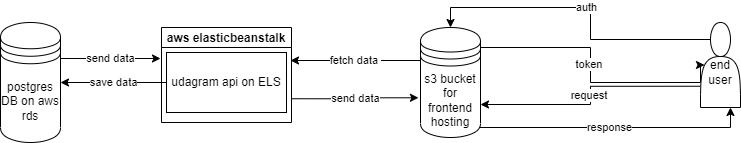

The diagram above was exported from draw.io. Its source (the exported page's mxGraphModel, read from the mxfile embedded in the PNG):
<mxGraphModel dx="827" dy="474" grid="1" gridSize="10" guides="1" tooltips="1" connect="1" arrows="1" fold="1" page="1" pageScale="1" pageWidth="850" pageHeight="1100" math="0" shadow="0">
  <root>
    <mxCell id="0" />
    <mxCell id="1" parent="0" />
    <mxCell id="ZAP_SQweT72Mi8gq4bEL-12" value="auth" style="edgeStyle=orthogonalEdgeStyle;rounded=0;orthogonalLoop=1;jettySize=auto;html=1;exitX=0.25;exitY=0.2;exitDx=0;exitDy=0;exitPerimeter=0;entryX=0.5;entryY=0;entryDx=0;entryDy=0;" edge="1" parent="1" source="ZAP_SQweT72Mi8gq4bEL-1" target="ZAP_SQweT72Mi8gq4bEL-2">
      <mxGeometry relative="1" as="geometry" />
    </mxCell>
    <mxCell id="ZAP_SQweT72Mi8gq4bEL-14" value="request&amp;nbsp;" style="edgeStyle=orthogonalEdgeStyle;rounded=0;orthogonalLoop=1;jettySize=auto;html=1;exitX=0;exitY=0.75;exitDx=0;exitDy=0;entryX=1;entryY=0.7;entryDx=0;entryDy=0;" edge="1" parent="1" source="ZAP_SQweT72Mi8gq4bEL-1" target="ZAP_SQweT72Mi8gq4bEL-2">
      <mxGeometry relative="1" as="geometry" />
    </mxCell>
    <mxCell id="ZAP_SQweT72Mi8gq4bEL-1" value="&lt;br&gt;end user" style="shape=actor;whiteSpace=wrap;html=1;" vertex="1" parent="1">
      <mxGeometry x="740" y="345" width="40" height="85" as="geometry" />
    </mxCell>
    <mxCell id="ZAP_SQweT72Mi8gq4bEL-13" value="token&amp;nbsp;" style="edgeStyle=orthogonalEdgeStyle;rounded=0;orthogonalLoop=1;jettySize=auto;html=1;exitX=0.85;exitY=0.05;exitDx=0;exitDy=0;exitPerimeter=0;entryX=0.1;entryY=0.5;entryDx=0;entryDy=0;entryPerimeter=0;" edge="1" parent="1" source="ZAP_SQweT72Mi8gq4bEL-2" target="ZAP_SQweT72Mi8gq4bEL-1">
      <mxGeometry relative="1" as="geometry">
        <Array as="points">
          <mxPoint x="511" y="370" />
          <mxPoint x="630" y="370" />
          <mxPoint x="630" y="405" />
          <mxPoint x="740" y="405" />
          <mxPoint x="740" y="388" />
        </Array>
      </mxGeometry>
    </mxCell>
    <mxCell id="ZAP_SQweT72Mi8gq4bEL-21" value="fetch data&amp;nbsp;" style="edgeStyle=orthogonalEdgeStyle;rounded=0;orthogonalLoop=1;jettySize=auto;html=1;exitX=0;exitY=0.3;exitDx=0;exitDy=0;" edge="1" parent="1" source="ZAP_SQweT72Mi8gq4bEL-2">
      <mxGeometry relative="1" as="geometry">
        <mxPoint x="330" y="383" as="targetPoint" />
      </mxGeometry>
    </mxCell>
    <mxCell id="ZAP_SQweT72Mi8gq4bEL-23" value="response" style="edgeStyle=orthogonalEdgeStyle;rounded=0;orthogonalLoop=1;jettySize=auto;html=1;exitX=0.85;exitY=0.95;exitDx=0;exitDy=0;exitPerimeter=0;entryX=0.75;entryY=1;entryDx=0;entryDy=0;" edge="1" parent="1" source="ZAP_SQweT72Mi8gq4bEL-2" target="ZAP_SQweT72Mi8gq4bEL-1">
      <mxGeometry relative="1" as="geometry">
        <Array as="points">
          <mxPoint x="511" y="450" />
          <mxPoint x="770" y="450" />
        </Array>
      </mxGeometry>
    </mxCell>
    <mxCell id="ZAP_SQweT72Mi8gq4bEL-2" value="s3 bucket&lt;br&gt;for frontend&lt;br&gt;hosting" style="shape=datastore;whiteSpace=wrap;html=1;" vertex="1" parent="1">
      <mxGeometry x="460" y="350" width="60" height="110" as="geometry" />
    </mxCell>
    <mxCell id="ZAP_SQweT72Mi8gq4bEL-20" value="send data" style="edgeStyle=orthogonalEdgeStyle;rounded=0;orthogonalLoop=1;jettySize=auto;html=1;exitX=1;exitY=0.3;exitDx=0;exitDy=0;" edge="1" parent="1" source="ZAP_SQweT72Mi8gq4bEL-15">
      <mxGeometry relative="1" as="geometry">
        <mxPoint x="200" y="381" as="targetPoint" />
      </mxGeometry>
    </mxCell>
    <mxCell id="ZAP_SQweT72Mi8gq4bEL-15" value="postgres DB on aws rds" style="shape=datastore;whiteSpace=wrap;html=1;" vertex="1" parent="1">
      <mxGeometry x="40" y="345" width="60" height="120" as="geometry" />
    </mxCell>
    <mxCell id="ZAP_SQweT72Mi8gq4bEL-22" value="send data" style="edgeStyle=orthogonalEdgeStyle;rounded=0;orthogonalLoop=1;jettySize=auto;html=1;exitX=1;exitY=0.75;exitDx=0;exitDy=0;entryX=-0.034;entryY=0.639;entryDx=0;entryDy=0;entryPerimeter=0;" edge="1" parent="1" source="ZAP_SQweT72Mi8gq4bEL-16" target="ZAP_SQweT72Mi8gq4bEL-2">
      <mxGeometry relative="1" as="geometry" />
    </mxCell>
    <mxCell id="ZAP_SQweT72Mi8gq4bEL-16" value="aws elasticbeanstalk" style="swimlane;startSize=20;" vertex="1" parent="1">
      <mxGeometry x="201" y="350" width="130" height="95" as="geometry" />
    </mxCell>
    <mxCell id="ZAP_SQweT72Mi8gq4bEL-17" value="udagram api on ELS" style="rounded=0;whiteSpace=wrap;html=1;" vertex="1" parent="ZAP_SQweT72Mi8gq4bEL-16">
      <mxGeometry x="5" y="25" width="120" height="60" as="geometry" />
    </mxCell>
    <mxCell id="ZAP_SQweT72Mi8gq4bEL-18" value="save data" style="edgeStyle=orthogonalEdgeStyle;rounded=0;orthogonalLoop=1;jettySize=auto;html=1;entryX=1;entryY=0.5;entryDx=0;entryDy=0;" edge="1" parent="1" source="ZAP_SQweT72Mi8gq4bEL-17" target="ZAP_SQweT72Mi8gq4bEL-15">
      <mxGeometry relative="1" as="geometry" />
    </mxCell>
  </root>
</mxGraphModel>